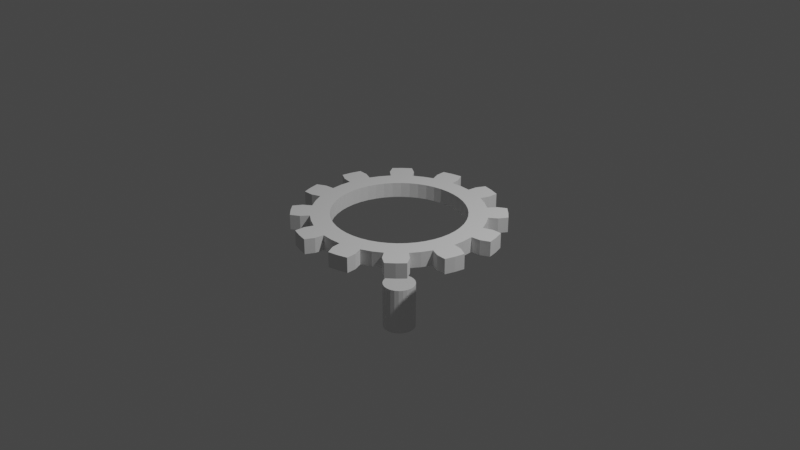 # Source: 20210716_rigid_body_hinge_and_motor_constraints_0002.blend  (saved by Blender 2.93.20; exported with 4.5.12 LTS)
import bpy
from mathutils import Matrix  # noqa: F401  (used for matrix-valued properties, if any)

bpy.ops.wm.read_factory_settings(use_empty=True)
scene = bpy.context.scene
scene.name = 'Scene'

# ---- collections
col_collection = bpy.data.collections.new('Collection'); scene.collection.children.link(col_collection)

# ---- world
world_world = bpy.data.worlds.new('World'); scene.world = world_world
world_world.use_nodes = True; world_world.node_tree.nodes.clear()
_N = world_world.node_tree.nodes; _L = world_world.node_tree.links
n0 = _N.new('ShaderNodeOutputWorld'); n0.name = 'World Output'; n0.location = (300, 300)
n1 = _N.new('ShaderNodeBackground'); n1.name = 'Background'; n1.location = (10, 300)
n1.inputs[0].default_value = (0.05088, 0.05088, 0.05088, 1.0)
_L.new(n1.outputs[0], n0.inputs[0])
n0.is_active_output = True
world_world.color = (0.05088, 0.05088, 0.05088)
world_world.use_sun_shadow = False
world_world.sun_shadow_jitter_overblur = 0.0

# ---- cameras
cam_camera = bpy.data.cameras.new('Camera')
cam_camera.clip_end = 100.0
cam_camera.ortho_scale = 7.314

# ---- lights
light_light = bpy.data.lights.new('Light', 'POINT')
light_light.transmission_factor = 0.0
light_light.energy = 1000.0
light_light.shadow_soft_size = 0.1
light_light.shadow_maximum_resolution = 0.006
light_light.use_absolute_resolution = True

# ---- meshes
me_gear = bpy.data.meshes.new('Gear')
me_gear.from_pydata([(-0.08109, 0.0, -0.7), (-0.08109, 0.09137, -0.694), (-0.08109, 0.1812, -0.6761), (-0.08109, 0.2679, -0.6467), (-0.08109, 0.0, -0.9), (-0.08109, 0.1175, -0.8923), (-0.08109, 0.2329, -0.8693), (-0.08109, 0.3444, -0.8315), (-0.08109, 0.1305, -0.9914), (-0.08109, 0.2588, -0.9659), (-0.08109, 0.3827, -0.9239), (-0.08109, 0.1796, -1.085), (-0.08109, 0.2847, -1.063), (-0.08109, 0.3871, -1.03), (0.08109, 0.0, -0.7), (0.08109, 0.09137, -0.694), (0.08109, 0.1812, -0.6761), (0.08109, 0.2679, -0.6467), (0.08109, 0.0, -0.9), (0.08109, 0.1175, -0.8923), (0.08109, 0.2329, -0.8693), (0.08109, 0.3444, -0.8315), (0.08109, 0.1305, -0.9914), (0.08109, 0.2588, -0.9659), (0.08109, 0.3827, -0.9239), (0.08109, 0.1796, -1.085), (0.08109, 0.2847, -1.063), (0.08109, 0.3871, -1.03), (-0.08109, 0.35, -0.6062), (-0.08109, 0.4261, -0.5553), (-0.08109, 0.495, -0.495), (-0.08109, 0.5553, -0.4261), (-0.08109, 0.45, -0.7794), (-0.08109, 0.5479, -0.714), (-0.08109, 0.6364, -0.6364), (-0.08109, 0.714, -0.5479), (-0.08109, 0.6088, -0.7934), (-0.08109, 0.7071, -0.7071), (-0.08109, 0.7934, -0.6088), (-0.08109, 0.6981, -0.8501), (-0.08109, 0.7778, -0.7778), (-0.08109, 0.8501, -0.6981), (0.08109, 0.35, -0.6062), (0.08109, 0.4261, -0.5553), (0.08109, 0.495, -0.495), (0.08109, 0.5553, -0.4261), (0.08109, 0.45, -0.7794), (0.08109, 0.5479, -0.714), (0.08109, 0.6364, -0.6364), (0.08109, 0.714, -0.5479), (0.08109, 0.6088, -0.7934), (0.08109, 0.7071, -0.7071), (0.08109, 0.7934, -0.6088), (0.08109, 0.6981, -0.8501), (0.08109, 0.7778, -0.7778), (0.08109, 0.8501, -0.6981), (-0.08109, 0.6062, -0.35), (-0.08109, 0.6467, -0.2679), (-0.08109, 0.6761, -0.1812), (-0.08109, 0.694, -0.09137), (-0.08109, 0.7794, -0.45), (-0.08109, 0.8315, -0.3444), (-0.08109, 0.8693, -0.2329), (-0.08109, 0.8923, -0.1175), (-0.08109, 0.9239, -0.3827), (-0.08109, 0.9659, -0.2588), (-0.08109, 0.9914, -0.1305), (-0.08109, 1.03, -0.3871), (-0.08109, 1.063, -0.2847), (-0.08109, 1.085, -0.1796), (0.08109, 0.6062, -0.35), (0.08109, 0.6467, -0.2679), (0.08109, 0.6761, -0.1812), (0.08109, 0.694, -0.09137), (0.08109, 0.7794, -0.45), (0.08109, 0.8315, -0.3444), (0.08109, 0.8693, -0.2329), (0.08109, 0.8923, -0.1175), (0.08109, 0.9239, -0.3827), (0.08109, 0.9659, -0.2588), (0.08109, 0.9914, -0.1305), (0.08109, 1.03, -0.3871), (0.08109, 1.063, -0.2847), (0.08109, 1.085, -0.1796), (-0.08109, 0.7, -6.122e-09), (-0.08109, 0.694, 0.09137), (-0.08109, 0.6761, 0.1812), (-0.08109, 0.6467, 0.2679), (-0.08109, 0.9, -6.122e-09), (-0.08109, 0.8923, 0.1175), (-0.08109, 0.8693, 0.2329), (-0.08109, 0.8315, 0.3444), (-0.08109, 0.9914, 0.1305), (-0.08109, 0.9659, 0.2588), (-0.08109, 0.9239, 0.3827), (-0.08109, 1.085, 0.1796), (-0.08109, 1.063, 0.2847), (-0.08109, 1.03, 0.3871), (0.08109, 0.7, 6.122e-09), (0.08109, 0.694, 0.09137), (0.08109, 0.6761, 0.1812), (0.08109, 0.6467, 0.2679), (0.08109, 0.9, 6.122e-09), (0.08109, 0.8923, 0.1175), (0.08109, 0.8693, 0.2329), (0.08109, 0.8315, 0.3444), (0.08109, 0.9914, 0.1305), (0.08109, 0.9659, 0.2588), (0.08109, 0.9239, 0.3827), (0.08109, 1.085, 0.1796), (0.08109, 1.063, 0.2847), (0.08109, 1.03, 0.3871), (-0.08109, 0.6062, 0.35), (-0.08109, 0.5553, 0.4261), (-0.08109, 0.495, 0.495), (-0.08109, 0.4261, 0.5553), (-0.08109, 0.7794, 0.45), (-0.08109, 0.714, 0.5479), (-0.08109, 0.6364, 0.6364), (-0.08109, 0.5479, 0.714), (-0.08109, 0.7934, 0.6088), (-0.08109, 0.7071, 0.7071), (-0.08109, 0.6088, 0.7934), (-0.08109, 0.8501, 0.6981), (-0.08109, 0.7778, 0.7778), (-0.08109, 0.6981, 0.8501), (0.08109, 0.6062, 0.35), (0.08109, 0.5553, 0.4261), (0.08109, 0.495, 0.495), (0.08109, 0.4261, 0.5553), (0.08109, 0.7794, 0.45), (0.08109, 0.714, 0.5479), (0.08109, 0.6364, 0.6364), (0.08109, 0.5479, 0.714), (0.08109, 0.7934, 0.6088), (0.08109, 0.7071, 0.7071), (0.08109, 0.6088, 0.7934), (0.08109, 0.8501, 0.6981), (0.08109, 0.7778, 0.7778), (0.08109, 0.6981, 0.8501), (-0.08109, 0.35, 0.6062), (-0.08109, 0.2679, 0.6467), (-0.08109, 0.1812, 0.6761), (-0.08109, 0.09137, 0.694), (-0.08109, 0.45, 0.7794), (-0.08109, 0.3444, 0.8315), (-0.08109, 0.2329, 0.8693), (-0.08109, 0.1175, 0.8923), (-0.08109, 0.3827, 0.9239), (-0.08109, 0.2588, 0.9659), (-0.08109, 0.1305, 0.9914), (-0.08109, 0.3871, 1.03), (-0.08109, 0.2847, 1.063), (-0.08109, 0.1796, 1.085), (0.08109, 0.35, 0.6062), (0.08109, 0.2679, 0.6467), (0.08109, 0.1812, 0.6761), (0.08109, 0.09137, 0.694), (0.08109, 0.45, 0.7794), (0.08109, 0.3444, 0.8315), (0.08109, 0.2329, 0.8693), (0.08109, 0.1175, 0.8923), (0.08109, 0.3827, 0.9239), (0.08109, 0.2588, 0.9659), (0.08109, 0.1305, 0.9914), (0.08109, 0.3871, 1.03), (0.08109, 0.2847, 1.063), (0.08109, 0.1796, 1.085), (-0.08109, 8.587e-17, 0.7), (-0.08109, -0.09137, 0.694), (-0.08109, -0.1812, 0.6761), (-0.08109, -0.2679, 0.6467), (-0.08109, 1.102e-16, 0.9), (-0.08109, -0.1175, 0.8923), (-0.08109, -0.2329, 0.8693), (-0.08109, -0.3444, 0.8315), (-0.08109, -0.1305, 0.9914), (-0.08109, -0.2588, 0.9659), (-0.08109, -0.3827, 0.9239), (-0.08109, -0.1796, 1.085), (-0.08109, -0.2847, 1.063), (-0.08109, -0.3871, 1.03), (0.08109, 8.587e-17, 0.7), (0.08109, -0.09137, 0.694), (0.08109, -0.1812, 0.6761), (0.08109, -0.2679, 0.6467), (0.08109, 1.102e-16, 0.9), (0.08109, -0.1175, 0.8923), (0.08109, -0.2329, 0.8693), (0.08109, -0.3444, 0.8315), (0.08109, -0.1305, 0.9914), (0.08109, -0.2588, 0.9659), (0.08109, -0.3827, 0.9239), (0.08109, -0.1796, 1.085), (0.08109, -0.2847, 1.063), (0.08109, -0.3871, 1.03), (-0.08109, -0.35, 0.6062), (-0.08109, -0.4261, 0.5553), (-0.08109, -0.495, 0.495), (-0.08109, -0.5553, 0.4261), (-0.08109, -0.45, 0.7794), (-0.08109, -0.5479, 0.714), (-0.08109, -0.6364, 0.6364), (-0.08109, -0.714, 0.5479), (-0.08109, -0.6088, 0.7934), (-0.08109, -0.7071, 0.7071), (-0.08109, -0.7934, 0.6088), (-0.08109, -0.6981, 0.8501), (-0.08109, -0.7778, 0.7778), (-0.08109, -0.8501, 0.6981), (0.08109, -0.35, 0.6062), (0.08109, -0.4261, 0.5553), (0.08109, -0.495, 0.495), (0.08109, -0.5553, 0.4261), (0.08109, -0.45, 0.7794), (0.08109, -0.5479, 0.714), (0.08109, -0.6364, 0.6364), (0.08109, -0.714, 0.5479), (0.08109, -0.6088, 0.7934), (0.08109, -0.7071, 0.7071), (0.08109, -0.7934, 0.6088), (0.08109, -0.6981, 0.8501), (0.08109, -0.7778, 0.7778), (0.08109, -0.8501, 0.6981), (-0.08109, -0.6062, 0.35), (-0.08109, -0.6467, 0.2679), (-0.08109, -0.6761, 0.1812), (-0.08109, -0.694, 0.09137), (-0.08109, -0.7794, 0.45), (-0.08109, -0.8315, 0.3444), (-0.08109, -0.8693, 0.2329), (-0.08109, -0.8923, 0.1175), (-0.08109, -0.9239, 0.3827), (-0.08109, -0.9659, 0.2588), (-0.08109, -0.9914, 0.1305), (-0.08109, -1.03, 0.3871), (-0.08109, -1.063, 0.2847), (-0.08109, -1.085, 0.1796), (0.08109, -0.6062, 0.35), (0.08109, -0.6467, 0.2679), (0.08109, -0.6761, 0.1812), (0.08109, -0.694, 0.09137), (0.08109, -0.7794, 0.45), (0.08109, -0.8315, 0.3444), (0.08109, -0.8693, 0.2329), (0.08109, -0.8923, 0.1175), (0.08109, -0.9239, 0.3827), (0.08109, -0.9659, 0.2588), (0.08109, -0.9914, 0.1305), (0.08109, -1.03, 0.3871), (0.08109, -1.063, 0.2847), (0.08109, -1.085, 0.1796), (-0.08109, -0.7, -6.122e-09), (-0.08109, -0.694, -0.09137), (-0.08109, -0.6761, -0.1812), (-0.08109, -0.6467, -0.2679), (-0.08109, -0.9, -6.122e-09), (-0.08109, -0.8923, -0.1175), (-0.08109, -0.8693, -0.2329), (-0.08109, -0.8315, -0.3444), (-0.08109, -0.9914, -0.1305), (-0.08109, -0.9659, -0.2588), (-0.08109, -0.9239, -0.3827), (-0.08109, -1.085, -0.1796), (-0.08109, -1.063, -0.2847), (-0.08109, -1.03, -0.3871), (0.08109, -0.7, 6.122e-09), (0.08109, -0.694, -0.09137), (0.08109, -0.6761, -0.1812), (0.08109, -0.6467, -0.2679), (0.08109, -0.9, 6.122e-09), (0.08109, -0.8923, -0.1175), (0.08109, -0.8693, -0.2329), (0.08109, -0.8315, -0.3444), (0.08109, -0.9914, -0.1305), (0.08109, -0.9659, -0.2588), (0.08109, -0.9239, -0.3827), (0.08109, -1.085, -0.1796), (0.08109, -1.063, -0.2847), (0.08109, -1.03, -0.3871), (-0.08109, -0.6062, -0.35), (-0.08109, -0.5553, -0.4261), (-0.08109, -0.495, -0.495), (-0.08109, -0.4261, -0.5553), (-0.08109, -0.7794, -0.45), (-0.08109, -0.714, -0.5479), (-0.08109, -0.6364, -0.6364), (-0.08109, -0.5479, -0.714), (-0.08109, -0.7934, -0.6088), (-0.08109, -0.7071, -0.7071), (-0.08109, -0.6088, -0.7934), (-0.08109, -0.8501, -0.6981), (-0.08109, -0.7778, -0.7778), (-0.08109, -0.6981, -0.8501), (0.08109, -0.6062, -0.35), (0.08109, -0.5553, -0.4261), (0.08109, -0.495, -0.495), (0.08109, -0.4261, -0.5553), (0.08109, -0.7794, -0.45), (0.08109, -0.714, -0.5479), (0.08109, -0.6364, -0.6364), (0.08109, -0.5479, -0.714), (0.08109, -0.7934, -0.6088), (0.08109, -0.7071, -0.7071), (0.08109, -0.6088, -0.7934), (0.08109, -0.8501, -0.6981), (0.08109, -0.7778, -0.7778), (0.08109, -0.6981, -0.8501), (-0.08109, -0.35, -0.6062), (-0.08109, -0.2679, -0.6467), (-0.08109, -0.1812, -0.6761), (-0.08109, -0.09137, -0.694), (-0.08109, -0.45, -0.7794), (-0.08109, -0.3444, -0.8315), (-0.08109, -0.2329, -0.8693), (-0.08109, -0.1175, -0.8923), (-0.08109, -0.3827, -0.9239), (-0.08109, -0.2588, -0.9659), (-0.08109, -0.1305, -0.9914), (-0.08109, -0.3871, -1.03), (-0.08109, -0.2847, -1.063), (-0.08109, -0.1796, -1.085), (0.08109, -0.35, -0.6062), (0.08109, -0.2679, -0.6467), (0.08109, -0.1812, -0.6761), (0.08109, -0.09137, -0.694), (0.08109, -0.45, -0.7794), (0.08109, -0.3444, -0.8315), (0.08109, -0.2329, -0.8693), (0.08109, -0.1175, -0.8923), (0.08109, -0.3827, -0.9239), (0.08109, -0.2588, -0.9659), (0.08109, -0.1305, -0.9914), (0.08109, -0.3871, -1.03), (0.08109, -0.2847, -1.063), (0.08109, -0.1796, -1.085)], [], [(4, 0, 1, 5), (5, 1, 2, 6), (6, 2, 3, 7), (8, 5, 6, 9), (9, 6, 7, 10), (11, 8, 9, 12), (12, 9, 10, 13), (14, 18, 19, 15), (15, 19, 20, 16), (16, 20, 21, 17), (19, 22, 23, 20), (20, 23, 24, 21), (22, 25, 26, 23), (23, 26, 27, 24), (18, 4, 5, 19), (19, 5, 8, 22), (22, 8, 11, 25), (25, 11, 12, 26), (26, 12, 13, 27), (27, 13, 10, 24), (24, 10, 7, 21), (32, 28, 29, 33), (33, 29, 30, 34), (34, 30, 31, 35), (36, 33, 34, 37), (37, 34, 35, 38), (39, 36, 37, 40), (40, 37, 38, 41), (42, 46, 47, 43), (43, 47, 48, 44), (44, 48, 49, 45), (47, 50, 51, 48), (48, 51, 52, 49), (50, 53, 54, 51), (51, 54, 55, 52), (46, 32, 33, 47), (47, 33, 36, 50), (50, 36, 39, 53), (53, 39, 40, 54), (54, 40, 41, 55), (55, 41, 38, 52), (52, 38, 35, 49), (3, 28, 32, 7), (7, 32, 46, 21), (21, 46, 42, 17), (60, 56, 57, 61), (61, 57, 58, 62), (62, 58, 59, 63), (64, 61, 62, 65), (65, 62, 63, 66), (67, 64, 65, 68), (68, 65, 66, 69), (70, 74, 75, 71), (71, 75, 76, 72), (72, 76, 77, 73), (75, 78, 79, 76), (76, 79, 80, 77), (78, 81, 82, 79), (79, 82, 83, 80), (74, 60, 61, 75), (75, 61, 64, 78), (78, 64, 67, 81), (81, 67, 68, 82), (82, 68, 69, 83), (83, 69, 66, 80), (80, 66, 63, 77), (31, 56, 60, 35), (35, 60, 74, 49), (49, 74, 70, 45), (88, 84, 85, 89), (89, 85, 86, 90), (90, 86, 87, 91), (92, 89, 90, 93), (93, 90, 91, 94), (95, 92, 93, 96), (96, 93, 94, 97), (98, 102, 103, 99), (99, 103, 104, 100), (100, 104, 105, 101), (103, 106, 107, 104), (104, 107, 108, 105), (106, 109, 110, 107), (107, 110, 111, 108), (102, 88, 89, 103), (103, 89, 92, 106), (106, 92, 95, 109), (109, 95, 96, 110), (110, 96, 97, 111), (111, 97, 94, 108), (108, 94, 91, 105), (59, 84, 88, 63), (63, 88, 102, 77), (77, 102, 98, 73), (116, 112, 113, 117), (117, 113, 114, 118), (118, 114, 115, 119), (120, 117, 118, 121), (121, 118, 119, 122), (123, 120, 121, 124), (124, 121, 122, 125), (126, 130, 131, 127), (127, 131, 132, 128), (128, 132, 133, 129), (131, 134, 135, 132), (132, 135, 136, 133), (134, 137, 138, 135), (135, 138, 139, 136), (130, 116, 117, 131), (131, 117, 120, 134), (134, 120, 123, 137), (137, 123, 124, 138), (138, 124, 125, 139), (139, 125, 122, 136), (136, 122, 119, 133), (87, 112, 116, 91), (91, 116, 130, 105), (105, 130, 126, 101), (144, 140, 141, 145), (145, 141, 142, 146), (146, 142, 143, 147), (148, 145, 146, 149), (149, 146, 147, 150), (151, 148, 149, 152), (152, 149, 150, 153), (154, 158, 159, 155), (155, 159, 160, 156), (156, 160, 161, 157), (159, 162, 163, 160), (160, 163, 164, 161), (162, 165, 166, 163), (163, 166, 167, 164), (158, 144, 145, 159), (159, 145, 148, 162), (162, 148, 151, 165), (165, 151, 152, 166), (166, 152, 153, 167), (167, 153, 150, 164), (164, 150, 147, 161), (115, 140, 144, 119), (119, 144, 158, 133), (133, 158, 154, 129), (172, 168, 169, 173), (173, 169, 170, 174), (174, 170, 171, 175), (176, 173, 174, 177), (177, 174, 175, 178), (179, 176, 177, 180), (180, 177, 178, 181), (182, 186, 187, 183), (183, 187, 188, 184), (184, 188, 189, 185), (187, 190, 191, 188), (188, 191, 192, 189), (190, 193, 194, 191), (191, 194, 195, 192), (186, 172, 173, 187), (187, 173, 176, 190), (190, 176, 179, 193), (193, 179, 180, 194), (194, 180, 181, 195), (195, 181, 178, 192), (192, 178, 175, 189), (143, 168, 172, 147), (147, 172, 186, 161), (161, 186, 182, 157), (200, 196, 197, 201), (201, 197, 198, 202), (202, 198, 199, 203), (204, 201, 202, 205), (205, 202, 203, 206), (207, 204, 205, 208), (208, 205, 206, 209), (210, 214, 215, 211), (211, 215, 216, 212), (212, 216, 217, 213), (215, 218, 219, 216), (216, 219, 220, 217), (218, 221, 222, 219), (219, 222, 223, 220), (214, 200, 201, 215), (215, 201, 204, 218), (218, 204, 207, 221), (221, 207, 208, 222), (222, 208, 209, 223), (223, 209, 206, 220), (220, 206, 203, 217), (171, 196, 200, 175), (175, 200, 214, 189), (189, 214, 210, 185), (228, 224, 225, 229), (229, 225, 226, 230), (230, 226, 227, 231), (232, 229, 230, 233), (233, 230, 231, 234), (235, 232, 233, 236), (236, 233, 234, 237), (238, 242, 243, 239), (239, 243, 244, 240), (240, 244, 245, 241), (243, 246, 247, 244), (244, 247, 248, 245), (246, 249, 250, 247), (247, 250, 251, 248), (242, 228, 229, 243), (243, 229, 232, 246), (246, 232, 235, 249), (249, 235, 236, 250), (250, 236, 237, 251), (251, 237, 234, 248), (248, 234, 231, 245), (199, 224, 228, 203), (203, 228, 242, 217), (217, 242, 238, 213), (256, 252, 253, 257), (257, 253, 254, 258), (258, 254, 255, 259), (260, 257, 258, 261), (261, 258, 259, 262), (263, 260, 261, 264), (264, 261, 262, 265), (266, 270, 271, 267), (267, 271, 272, 268), (268, 272, 273, 269), (271, 274, 275, 272), (272, 275, 276, 273), (274, 277, 278, 275), (275, 278, 279, 276), (270, 256, 257, 271), (271, 257, 260, 274), (274, 260, 263, 277), (277, 263, 264, 278), (278, 264, 265, 279), (279, 265, 262, 276), (276, 262, 259, 273), (227, 252, 256, 231), (231, 256, 270, 245), (245, 270, 266, 241), (284, 280, 281, 285), (285, 281, 282, 286), (286, 282, 283, 287), (288, 285, 286, 289), (289, 286, 287, 290), (291, 288, 289, 292), (292, 289, 290, 293), (294, 298, 299, 295), (295, 299, 300, 296), (296, 300, 301, 297), (299, 302, 303, 300), (300, 303, 304, 301), (302, 305, 306, 303), (303, 306, 307, 304), (298, 284, 285, 299), (299, 285, 288, 302), (302, 288, 291, 305), (305, 291, 292, 306), (306, 292, 293, 307), (307, 293, 290, 304), (304, 290, 287, 301), (255, 280, 284, 259), (259, 284, 298, 273), (273, 298, 294, 269), (312, 308, 309, 313), (313, 309, 310, 314), (314, 310, 311, 315), (316, 313, 314, 317), (317, 314, 315, 318), (319, 316, 317, 320), (320, 317, 318, 321), (322, 326, 327, 323), (323, 327, 328, 324), (324, 328, 329, 325), (327, 330, 331, 328), (328, 331, 332, 329), (330, 333, 334, 331), (331, 334, 335, 332), (326, 312, 313, 327), (327, 313, 316, 330), (330, 316, 319, 333), (333, 319, 320, 334), (334, 320, 321, 335), (335, 321, 318, 332), (332, 318, 315, 329), (283, 308, 312, 287), (287, 312, 326, 301), (301, 326, 322, 297), (311, 0, 4, 315), (315, 4, 18, 329), (329, 18, 14, 325), (15, 16, 2, 1), (16, 17, 3, 2), (17, 42, 28, 3), (42, 43, 29, 28), (43, 44, 30, 29), (44, 45, 31, 30), (45, 70, 56, 31), (70, 71, 57, 56), (71, 72, 58, 57), (72, 73, 59, 58), (73, 98, 84, 59), (98, 99, 85, 84), (99, 100, 86, 85), (100, 101, 87, 86), (101, 126, 112, 87), (126, 127, 113, 112), (127, 128, 114, 113), (128, 129, 115, 114), (129, 154, 140, 115), (154, 155, 141, 140), (155, 156, 142, 141), (156, 157, 143, 142), (157, 182, 168, 143), (182, 183, 169, 168), (183, 184, 170, 169), (184, 185, 171, 170), (185, 210, 196, 171), (210, 211, 197, 196), (211, 212, 198, 197), (212, 213, 199, 198), (213, 238, 224, 199), (238, 239, 225, 224), (239, 240, 226, 225), (240, 241, 227, 226), (241, 266, 252, 227), (266, 267, 253, 252), (267, 268, 254, 253), (268, 269, 255, 254), (269, 294, 280, 255), (294, 295, 281, 280), (295, 296, 282, 281), (296, 297, 283, 282), (297, 322, 308, 283), (322, 323, 309, 308), (323, 324, 310, 309), (324, 325, 311, 310), (325, 14, 0, 311), (14, 15, 1, 0)])
me_gear.use_remesh_fix_poles = True
me_gear.use_remesh_preserve_attributes = False
me_gear.update()
me_cylinder_001 = bpy.data.meshes.new('Cylinder.001')
me_cylinder_001.from_pydata([(0.0, 1.0, -1.0), (0.0, 1.0, 1.0), (0.2588, 0.9659, -1.0), (0.2588, 0.9659, 1.0), (0.5, 0.866, -1.0), (0.5, 0.866, 1.0), (0.7071, 0.7071, -1.0), (0.7071, 0.7071, 1.0), (0.866, 0.5, -1.0), (0.866, 0.5, 1.0), (0.9659, 0.2588, -1.0), (0.9659, 0.2588, 1.0), (1.0, -4.371e-08, -1.0), (1.0, -4.371e-08, 1.0), (0.9659, -0.2588, -1.0), (0.9659, -0.2588, 1.0), (0.866, -0.5, -1.0), (0.866, -0.5, 1.0), (0.7071, -0.7071, -1.0), (0.7071, -0.7071, 1.0), (0.5, -0.866, -1.0), (0.5, -0.866, 1.0), (0.2588, -0.9659, -1.0), (0.2588, -0.9659, 1.0), (-8.742e-08, -1.0, -1.0), (-8.742e-08, -1.0, 1.0), (-0.2588, -0.9659, -1.0), (-0.2588, -0.9659, 1.0), (-0.5, -0.866, -1.0), (-0.5, -0.866, 1.0), (-0.7071, -0.7071, -1.0), (-0.7071, -0.7071, 1.0), (-0.866, -0.5, -1.0), (-0.866, -0.5, 1.0), (-0.9659, -0.2588, -1.0), (-0.9659, -0.2588, 1.0), (-1.0, 1.192e-08, -1.0), (-1.0, 1.192e-08, 1.0), (-0.9659, 0.2588, -1.0), (-0.9659, 0.2588, 1.0), (-0.866, 0.5, -1.0), (-0.866, 0.5, 1.0), (-0.7071, 0.7071, -1.0), (-0.7071, 0.7071, 1.0), (-0.5, 0.866, -1.0), (-0.5, 0.866, 1.0), (-0.2588, 0.9659, -1.0), (-0.2588, 0.9659, 1.0)], [], [(0, 1, 3, 2), (2, 3, 5, 4), (4, 5, 7, 6), (6, 7, 9, 8), (8, 9, 11, 10), (10, 11, 13, 12), (12, 13, 15, 14), (14, 15, 17, 16), (16, 17, 19, 18), (18, 19, 21, 20), (20, 21, 23, 22), (22, 23, 25, 24), (24, 25, 27, 26), (26, 27, 29, 28), (28, 29, 31, 30), (30, 31, 33, 32), (32, 33, 35, 34), (34, 35, 37, 36), (36, 37, 39, 38), (38, 39, 41, 40), (40, 41, 43, 42), (42, 43, 45, 44), (3, 1, 47, 45, 43, 41, 39, 37, 35, 33, 31, 29, 27, 25, 23, 21, 19, 17, 15, 13, 11, 9, 7, 5), (44, 45, 47, 46), (46, 47, 1, 0), (0, 2, 4, 6, 8, 10, 12, 14, 16, 18, 20, 22, 24, 26, 28, 30, 32, 34, 36, 38, 40, 42, 44, 46)])
_uv = me_cylinder_001.uv_layers.new(name='UVMap')
_uv.uv.foreach_set('vector', [1.0, 0.5, 1.0, 1.0, 0.9583, 1.0, 0.9583, 0.5, 0.9583, 0.5, 0.9583, 1.0, 0.9167, 1.0, 0.9167, 0.5, 0.9167, 0.5, 0.9167, 1.0, 0.875, 1.0, 0.875, 0.5, 0.875, 0.5, 0.875, 1.0, 0.8333, 1.0, 0.8333, 0.5, 0.8333, 0.5, 0.8333, 1.0, 0.7917, 1.0, 0.7917, 0.5, 0.7917, 0.5, 0.7917, 1.0, 0.75, 1.0, 0.75, 0.5, 0.75, 0.5, 0.75, 1.0, 0.7083, 1.0, 0.7083, 0.5, 0.7083, 0.5, 0.7083, 1.0, 0.6667, 1.0, 0.6667, 0.5, 0.6667, 0.5, 0.6667, 1.0, 0.625, 1.0, 0.625, 0.5, 0.625, 0.5, 0.625, 1.0, 0.5833, 1.0, 0.5833, 0.5, 0.5833, 0.5, 0.5833, 1.0, 0.5417, 1.0, 0.5417, 0.5, 0.5417, 0.5, 0.5417, 1.0, 0.5, 1.0, 0.5, 0.5, 0.5, 0.5, 0.5, 1.0, 0.4583, 1.0, 0.4583, 0.5, 0.4583, 0.5, 0.4583, 1.0, 0.4167, 1.0, 0.4167, 0.5, 0.4167, 0.5, 0.4167, 1.0, 0.375, 1.0, 0.375, 0.5, 0.375, 0.5, 0.375, 1.0, 0.3333, 1.0, 0.3333, 0.5, 0.3333, 0.5, 0.3333, 1.0, 0.2917, 1.0, 0.2917, 0.5, 0.2917, 0.5, 0.2917, 1.0, 0.25, 1.0, 0.25, 0.5, 0.25, 0.5, 0.25, 1.0, 0.2083, 1.0, 0.2083, 0.5, 0.2083, 0.5, 0.2083, 1.0, 0.1667, 1.0, 0.1667, 0.5, 0.1667, 0.5, 0.1667, 1.0, 0.125, 1.0, 0.125, 0.5, 0.125, 0.5, 0.125, 1.0, 0.08333, 1.0, 0.08333, 0.5, 0.3121, 0.4818, 0.25, 0.49, 0.1879, 0.4818, 0.13, 0.4578, 0.08029, 0.4197, 0.04215, 0.37, 0.01818, 0.3121, 0.01, 0.25, 0.01818, 0.1879, 0.04215, 0.13, 0.08029, 0.08029, 0.13, 0.04215, 0.1879, 0.01818, 0.25, 0.01, 0.3121, 0.01818, 0.37, 0.04215, 0.4197, 0.08029, 0.4578, 0.13, 0.4818, 0.1879, 0.49, 0.25, 0.4818, 0.3121, 0.4578, 0.37, 0.4197, 0.4197, 0.37, 0.4578, 0.08333, 0.5, 0.08333, 1.0, 0.04167, 1.0, 0.04167, 0.5, 0.04167, 0.5, 0.04167, 1.0, -1.863e-07, 1.0, -1.863e-07, 0.5, 0.75, 0.49, 0.8121, 0.4818, 0.87, 0.4578, 0.9197, 0.4197, 0.9578, 0.37, 0.9818, 0.3121, 0.99, 0.25, 0.9818, 0.1879, 0.9578, 0.13, 0.9197, 0.08029, 0.87, 0.04215, 0.8121, 0.01818, 0.75, 0.01, 0.6879, 0.01818, 0.63, 0.04215, 0.5803, 0.08029, 0.5422, 0.13, 0.5182, 0.1879, 0.51, 0.25, 0.5182, 0.3121, 0.5422, 0.37, 0.5803, 0.4197, 0.63, 0.4578, 0.6879, 0.4818])
me_cylinder_001.use_remesh_fix_poles = True
me_cylinder_001.use_remesh_preserve_attributes = False
me_cylinder_001.update()

# ---- objects
ob_light = bpy.data.objects.new('Light', light_light)
ob_camera = bpy.data.objects.new('Camera', cam_camera)
ob_gear = bpy.data.objects.new('Gear', me_gear)
ob_cylinder = bpy.data.objects.new('Cylinder', me_cylinder_001)
ob_empty = bpy.data.objects.new('Empty', None)

# ---- transforms, parenting, visibility, modifiers, constraints
ob_light.location = (4.076, 1.005, 5.904)
ob_light.rotation_euler = (0.6503, 0.05522, 1.866)
ob_light.lock_rotations_4d = False
ob_light.empty_display_type = 'ARROWS'
ob_light.color = (0.0, 0.0, 0.0, 0.0)
ob_light.lineart.crease_threshold = 0.0
ob_camera.location = (7.359, -6.926, 4.958)
ob_camera.rotation_euler = (1.109, 0.0, 0.8149)
ob_camera.lock_rotations_4d = False
ob_camera.empty_display_type = 'ARROWS'
ob_camera.color = (0.0, 0.0, 0.0, 0.0)
ob_camera.display_type = 'WIRE'
ob_camera.lineart.crease_threshold = 0.0
ob_gear.location = (0.0, 0.0, 0.0)
ob_gear.rotation_euler = (-0.0, -1.571, 0.0)
_vg = ob_gear.vertex_groups.new(name='Tips')
_vg = ob_gear.vertex_groups.new(name='Valleys')
ob_cylinder.location = (0.0, 0.0, -1.0)
ob_cylinder.scale = (0.1757, 0.1757, 0.2568)
ob_cylinder.show_axis = True
ob_empty.location = (0.0, 0.0, 0.0)
ob_empty.rotation_euler = (-0.0, -1.571, 0.0)
ob_empty.show_axis = True

# ---- collection membership
col_collection.objects.link(ob_light)
col_collection.objects.link(ob_camera)
col_collection.objects.link(ob_gear)
col_collection.objects.link(ob_cylinder)
col_collection.objects.link(ob_empty)

# ---- scene / render settings (as saved in the file)
scene.camera = ob_camera
scene.frame_start = 1; scene.frame_end = 250; scene.frame_set(1)
scene.render.engine = 'BLENDER_EEVEE_NEXT'
scene.cycles.use_denoising = False
scene.cycles.samples = 128
scene.cycles.sampling_pattern = 'TABULATED_SOBOL'
scene.cycles.use_adaptive_sampling = False
scene.cycles.use_light_tree = False
scene.view_settings.view_transform = 'Filmic'
bpy.context.view_layer.update()
